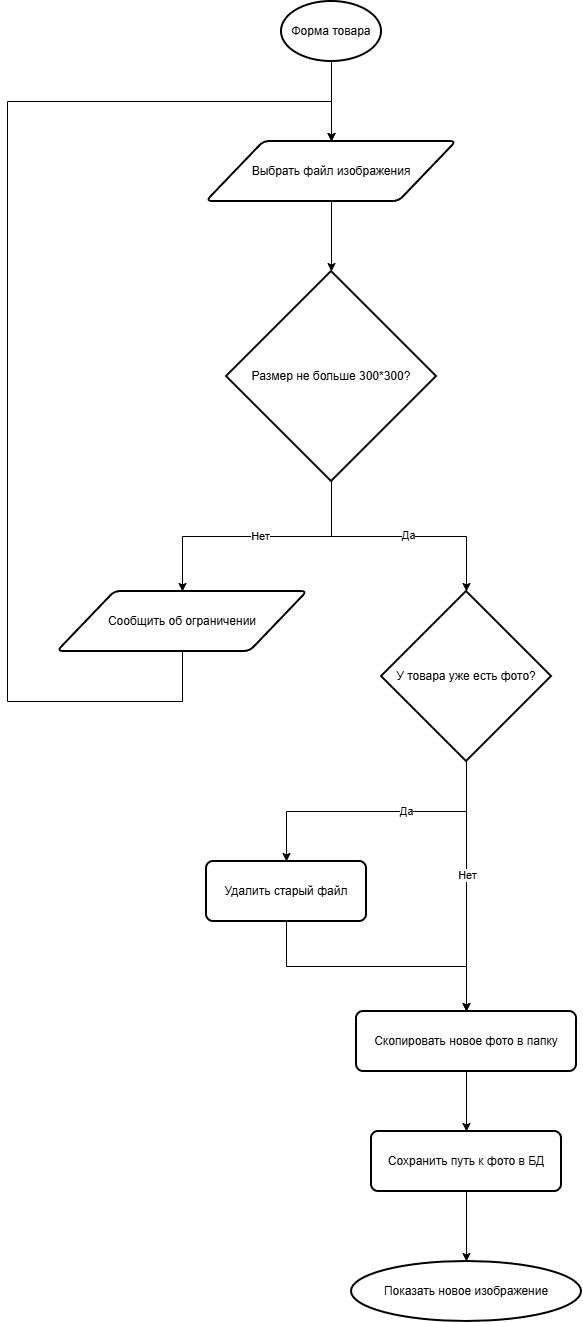

The diagram above was exported from draw.io. Its source (the exported page's mxGraphModel, read from the mxfile embedded in the PNG):
<mxGraphModel dx="920" dy="867" grid="1" gridSize="10" guides="1" tooltips="1" connect="1" arrows="1" fold="1" page="1" pageScale="1" pageWidth="827" pageHeight="1169" math="0" shadow="0">
  <root>
    <mxCell id="0" />
    <mxCell id="1" parent="0" />
    <mxCell id="m_oNl5GwfuFekTLItiGf-7" edge="1" parent="1" source="m_oNl5GwfuFekTLItiGf-5" style="edgeStyle=orthogonalEdgeStyle;rounded=0;orthogonalLoop=1;jettySize=auto;html=1;" target="m_oNl5GwfuFekTLItiGf-6" value="">
      <mxGeometry relative="1" as="geometry" />
    </mxCell>
    <mxCell id="m_oNl5GwfuFekTLItiGf-5" parent="1" style="strokeWidth=2;html=1;shape=mxgraph.flowchart.start_1;whiteSpace=wrap;" value="Форма товара" vertex="1">
      <mxGeometry height="60" width="100" x="364" y="10" as="geometry" />
    </mxCell>
    <mxCell id="m_oNl5GwfuFekTLItiGf-9" edge="1" parent="1" source="m_oNl5GwfuFekTLItiGf-6" style="edgeStyle=orthogonalEdgeStyle;rounded=0;orthogonalLoop=1;jettySize=auto;html=1;" target="m_oNl5GwfuFekTLItiGf-8" value="">
      <mxGeometry relative="1" as="geometry" />
    </mxCell>
    <mxCell id="m_oNl5GwfuFekTLItiGf-6" parent="1" style="shape=parallelogram;html=1;strokeWidth=2;perimeter=parallelogramPerimeter;whiteSpace=wrap;rounded=1;arcSize=12;size=0.23;" value="Выбрать файл изображения" vertex="1">
      <mxGeometry height="60" width="250" x="289" y="150" as="geometry" />
    </mxCell>
    <mxCell id="m_oNl5GwfuFekTLItiGf-12" edge="1" parent="1" source="m_oNl5GwfuFekTLItiGf-8" style="edgeStyle=orthogonalEdgeStyle;rounded=0;orthogonalLoop=1;jettySize=auto;html=1;entryX=0.5;entryY=0;entryDx=0;entryDy=0;" target="m_oNl5GwfuFekTLItiGf-11">
      <mxGeometry relative="1" as="geometry" />
    </mxCell>
    <mxCell id="m_oNl5GwfuFekTLItiGf-15" connectable="0" parent="m_oNl5GwfuFekTLItiGf-12" style="edgeLabel;html=1;align=center;verticalAlign=middle;resizable=0;points=[];" value="Нет" vertex="1">
      <mxGeometry relative="1" x="-0.0193" y="-1" as="geometry">
        <mxPoint as="offset" />
      </mxGeometry>
    </mxCell>
    <mxCell id="m_oNl5GwfuFekTLItiGf-13" edge="1" parent="1" source="m_oNl5GwfuFekTLItiGf-8" style="edgeStyle=orthogonalEdgeStyle;rounded=0;orthogonalLoop=1;jettySize=auto;html=1;" target="m_oNl5GwfuFekTLItiGf-10">
      <mxGeometry relative="1" as="geometry" />
    </mxCell>
    <mxCell id="m_oNl5GwfuFekTLItiGf-16" connectable="0" parent="m_oNl5GwfuFekTLItiGf-13" style="edgeLabel;html=1;align=center;verticalAlign=middle;resizable=0;points=[];" value="Да" vertex="1">
      <mxGeometry relative="1" x="0.0694" y="2" as="geometry">
        <mxPoint as="offset" />
      </mxGeometry>
    </mxCell>
    <mxCell id="m_oNl5GwfuFekTLItiGf-8" parent="1" style="strokeWidth=2;html=1;shape=mxgraph.flowchart.decision;whiteSpace=wrap;" value="Размер не больше 300*300?" vertex="1">
      <mxGeometry height="210" width="210" x="309" y="280" as="geometry" />
    </mxCell>
    <mxCell id="m_oNl5GwfuFekTLItiGf-18" edge="1" parent="1" source="m_oNl5GwfuFekTLItiGf-10" style="edgeStyle=orthogonalEdgeStyle;rounded=0;orthogonalLoop=1;jettySize=auto;html=1;entryX=0.5;entryY=0;entryDx=0;entryDy=0;exitX=0.5;exitY=1;exitDx=0;exitDy=0;exitPerimeter=0;" target="m_oNl5GwfuFekTLItiGf-17">
      <mxGeometry relative="1" as="geometry" />
    </mxCell>
    <mxCell id="m_oNl5GwfuFekTLItiGf-22" connectable="0" parent="m_oNl5GwfuFekTLItiGf-18" style="edgeLabel;html=1;align=center;verticalAlign=middle;resizable=0;points=[];" value="Да" vertex="1">
      <mxGeometry relative="1" x="-0.2071" y="-1" as="geometry">
        <mxPoint as="offset" />
      </mxGeometry>
    </mxCell>
    <mxCell id="m_oNl5GwfuFekTLItiGf-20" edge="1" parent="1" source="m_oNl5GwfuFekTLItiGf-10" style="edgeStyle=orthogonalEdgeStyle;rounded=0;orthogonalLoop=1;jettySize=auto;html=1;entryX=0.5;entryY=0;entryDx=0;entryDy=0;" target="m_oNl5GwfuFekTLItiGf-19">
      <mxGeometry relative="1" as="geometry" />
    </mxCell>
    <mxCell id="m_oNl5GwfuFekTLItiGf-23" connectable="0" parent="m_oNl5GwfuFekTLItiGf-20" style="edgeLabel;html=1;align=center;verticalAlign=middle;resizable=0;points=[];" value="Нет" vertex="1">
      <mxGeometry relative="1" x="-0.096" as="geometry">
        <mxPoint as="offset" />
      </mxGeometry>
    </mxCell>
    <mxCell id="m_oNl5GwfuFekTLItiGf-10" parent="1" style="strokeWidth=2;html=1;shape=mxgraph.flowchart.decision;whiteSpace=wrap;" value="У товара уже есть фото?" vertex="1">
      <mxGeometry height="170" width="170" x="464" y="600" as="geometry" />
    </mxCell>
    <mxCell id="m_oNl5GwfuFekTLItiGf-14" edge="1" parent="1" source="m_oNl5GwfuFekTLItiGf-11" style="edgeStyle=orthogonalEdgeStyle;rounded=0;orthogonalLoop=1;jettySize=auto;html=1;entryX=0.5;entryY=0;entryDx=0;entryDy=0;exitX=0.5;exitY=1;exitDx=0;exitDy=0;" target="m_oNl5GwfuFekTLItiGf-6">
      <mxGeometry relative="1" x="0.1489" as="geometry">
        <Array as="points">
          <mxPoint x="265" y="710" />
          <mxPoint x="90" y="710" />
          <mxPoint x="90" y="110" />
          <mxPoint x="414" y="110" />
        </Array>
      </mxGeometry>
    </mxCell>
    <mxCell id="m_oNl5GwfuFekTLItiGf-11" parent="1" style="shape=parallelogram;html=1;strokeWidth=2;perimeter=parallelogramPerimeter;whiteSpace=wrap;rounded=1;arcSize=12;size=0.23;" value="Сообщить об ограничении" vertex="1">
      <mxGeometry height="60" width="250" x="140" y="600" as="geometry" />
    </mxCell>
    <mxCell id="m_oNl5GwfuFekTLItiGf-21" edge="1" parent="1" source="m_oNl5GwfuFekTLItiGf-17" style="edgeStyle=orthogonalEdgeStyle;rounded=0;orthogonalLoop=1;jettySize=auto;html=1;" target="m_oNl5GwfuFekTLItiGf-19">
      <mxGeometry relative="1" as="geometry" />
    </mxCell>
    <mxCell id="m_oNl5GwfuFekTLItiGf-17" parent="1" style="rounded=1;whiteSpace=wrap;html=1;absoluteArcSize=1;arcSize=14;strokeWidth=2;" value="Удалить старый файл" vertex="1">
      <mxGeometry height="60" width="160" x="289" y="870" as="geometry" />
    </mxCell>
    <mxCell id="m_oNl5GwfuFekTLItiGf-25" edge="1" parent="1" source="m_oNl5GwfuFekTLItiGf-19" style="edgeStyle=orthogonalEdgeStyle;rounded=0;orthogonalLoop=1;jettySize=auto;html=1;" target="m_oNl5GwfuFekTLItiGf-24" value="">
      <mxGeometry relative="1" as="geometry" />
    </mxCell>
    <mxCell id="m_oNl5GwfuFekTLItiGf-19" parent="1" style="rounded=1;whiteSpace=wrap;html=1;absoluteArcSize=1;arcSize=14;strokeWidth=2;" value="Скопировать новое фото в папку" vertex="1">
      <mxGeometry height="60" width="220" x="439" y="1020" as="geometry" />
    </mxCell>
    <mxCell id="m_oNl5GwfuFekTLItiGf-27" edge="1" parent="1" source="m_oNl5GwfuFekTLItiGf-24" style="edgeStyle=orthogonalEdgeStyle;rounded=0;orthogonalLoop=1;jettySize=auto;html=1;" target="m_oNl5GwfuFekTLItiGf-26" value="">
      <mxGeometry relative="1" as="geometry" />
    </mxCell>
    <mxCell id="m_oNl5GwfuFekTLItiGf-24" parent="1" style="rounded=1;whiteSpace=wrap;html=1;absoluteArcSize=1;arcSize=14;strokeWidth=2;" value="Сохранить путь к фото в БД" vertex="1">
      <mxGeometry height="60" width="190" x="454" y="1140" as="geometry" />
    </mxCell>
    <mxCell id="m_oNl5GwfuFekTLItiGf-26" parent="1" style="strokeWidth=2;html=1;shape=mxgraph.flowchart.start_1;whiteSpace=wrap;" value="Показать новое изображение" vertex="1">
      <mxGeometry height="60" width="230" x="434" y="1270" as="geometry" />
    </mxCell>
  </root>
</mxGraphModel>